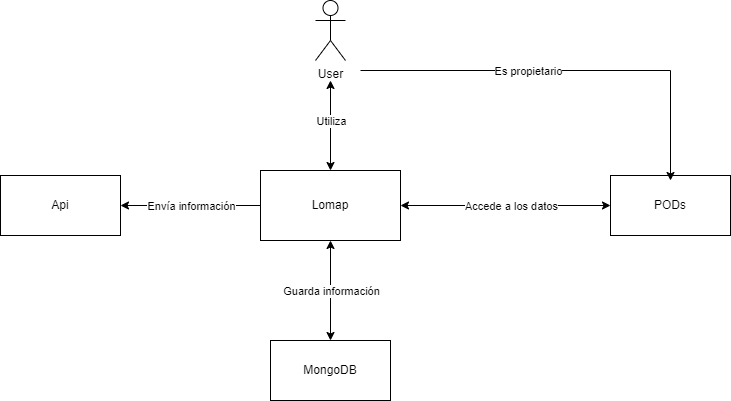

The diagram above was exported from draw.io. Its source (the exported page's mxGraphModel, read from the mxfile embedded in the PNG):
<mxGraphModel dx="1050" dy="515" grid="1" gridSize="10" guides="1" tooltips="1" connect="1" arrows="1" fold="1" page="1" pageScale="1" pageWidth="827" pageHeight="1169" math="0" shadow="0">
  <root>
    <mxCell id="0" />
    <mxCell id="1" parent="0" />
    <mxCell id="v-J-GQljd1Mswni1rFCL-2" value="Lomap&lt;br&gt;" style="rounded=0;whiteSpace=wrap;html=1;" vertex="1" parent="1">
      <mxGeometry x="280" y="170" width="140" height="70" as="geometry" />
    </mxCell>
    <mxCell id="v-J-GQljd1Mswni1rFCL-8" style="edgeStyle=orthogonalEdgeStyle;rounded=0;orthogonalLoop=1;jettySize=auto;html=1;exitX=1;exitY=0.5;exitDx=0;exitDy=0;entryX=0;entryY=0.5;entryDx=0;entryDy=0;startArrow=classic;startFill=1;endArrow=none;endFill=0;" edge="1" parent="1" source="v-J-GQljd1Mswni1rFCL-4" target="v-J-GQljd1Mswni1rFCL-2">
      <mxGeometry relative="1" as="geometry" />
    </mxCell>
    <mxCell id="v-J-GQljd1Mswni1rFCL-21" value="Envía información" style="edgeLabel;html=1;align=center;verticalAlign=middle;resizable=0;points=[];" vertex="1" connectable="0" parent="v-J-GQljd1Mswni1rFCL-8">
      <mxGeometry x="-0.1857" y="-2" relative="1" as="geometry">
        <mxPoint x="13" y="-2" as="offset" />
      </mxGeometry>
    </mxCell>
    <mxCell id="v-J-GQljd1Mswni1rFCL-4" value="Api" style="rounded=0;whiteSpace=wrap;html=1;" vertex="1" parent="1">
      <mxGeometry x="20" y="175" width="120" height="60" as="geometry" />
    </mxCell>
    <mxCell id="v-J-GQljd1Mswni1rFCL-5" value="PODs" style="rounded=0;whiteSpace=wrap;html=1;" vertex="1" parent="1">
      <mxGeometry x="630" y="175" width="120" height="60" as="geometry" />
    </mxCell>
    <mxCell id="v-J-GQljd1Mswni1rFCL-6" value="MongoDB" style="rounded=0;whiteSpace=wrap;html=1;" vertex="1" parent="1">
      <mxGeometry x="290" y="340" width="120" height="60" as="geometry" />
    </mxCell>
    <mxCell id="v-J-GQljd1Mswni1rFCL-9" value="" style="endArrow=classic;startArrow=classic;html=1;rounded=0;entryX=0;entryY=0.5;entryDx=0;entryDy=0;" edge="1" parent="1" source="v-J-GQljd1Mswni1rFCL-2" target="v-J-GQljd1Mswni1rFCL-5">
      <mxGeometry width="50" height="50" relative="1" as="geometry">
        <mxPoint x="420" y="210" as="sourcePoint" />
        <mxPoint x="490.71067811865476" y="160" as="targetPoint" />
      </mxGeometry>
    </mxCell>
    <mxCell id="v-J-GQljd1Mswni1rFCL-22" value="Accede a los datos" style="edgeLabel;html=1;align=center;verticalAlign=middle;resizable=0;points=[];" vertex="1" connectable="0" parent="v-J-GQljd1Mswni1rFCL-9">
      <mxGeometry x="-0.2095" y="-1" relative="1" as="geometry">
        <mxPoint x="27" y="-1" as="offset" />
      </mxGeometry>
    </mxCell>
    <mxCell id="v-J-GQljd1Mswni1rFCL-10" value="" style="endArrow=classic;startArrow=classic;html=1;rounded=0;entryX=0.5;entryY=1;entryDx=0;entryDy=0;exitX=0.5;exitY=0;exitDx=0;exitDy=0;" edge="1" parent="1" source="v-J-GQljd1Mswni1rFCL-6" target="v-J-GQljd1Mswni1rFCL-2">
      <mxGeometry width="50" height="50" relative="1" as="geometry">
        <mxPoint x="390" y="320" as="sourcePoint" />
        <mxPoint x="440" y="270" as="targetPoint" />
      </mxGeometry>
    </mxCell>
    <mxCell id="v-J-GQljd1Mswni1rFCL-20" value="Guarda información" style="edgeLabel;html=1;align=center;verticalAlign=middle;resizable=0;points=[];" vertex="1" connectable="0" parent="v-J-GQljd1Mswni1rFCL-10">
      <mxGeometry x="0.244" relative="1" as="geometry">
        <mxPoint y="12" as="offset" />
      </mxGeometry>
    </mxCell>
    <mxCell id="v-J-GQljd1Mswni1rFCL-11" value="" style="endArrow=classic;startArrow=classic;html=1;rounded=0;exitX=0.5;exitY=0;exitDx=0;exitDy=0;" edge="1" parent="1" source="v-J-GQljd1Mswni1rFCL-2">
      <mxGeometry width="50" height="50" relative="1" as="geometry">
        <mxPoint x="310" y="130" as="sourcePoint" />
        <mxPoint x="350" y="80" as="targetPoint" />
      </mxGeometry>
    </mxCell>
    <mxCell id="v-J-GQljd1Mswni1rFCL-19" value="Utiliza" style="edgeLabel;html=1;align=center;verticalAlign=middle;resizable=0;points=[];" vertex="1" connectable="0" parent="v-J-GQljd1Mswni1rFCL-11">
      <mxGeometry x="0.2933" relative="1" as="geometry">
        <mxPoint y="8" as="offset" />
      </mxGeometry>
    </mxCell>
    <mxCell id="v-J-GQljd1Mswni1rFCL-14" value="User" style="shape=umlActor;verticalLabelPosition=bottom;verticalAlign=top;html=1;outlineConnect=0;" vertex="1" parent="1">
      <mxGeometry x="335" width="30" height="60" as="geometry" />
    </mxCell>
    <mxCell id="v-J-GQljd1Mswni1rFCL-16" value="" style="endArrow=classic;startArrow=none;html=1;rounded=0;entryX=0.5;entryY=0;entryDx=0;entryDy=0;strokeColor=none;startFill=0;" edge="1" parent="1" target="v-J-GQljd1Mswni1rFCL-5">
      <mxGeometry width="50" height="50" relative="1" as="geometry">
        <mxPoint x="370" y="50" as="sourcePoint" />
        <mxPoint x="430" y="20" as="targetPoint" />
      </mxGeometry>
    </mxCell>
    <mxCell id="v-J-GQljd1Mswni1rFCL-17" value="" style="endArrow=classic;html=1;rounded=0;" edge="1" parent="1">
      <mxGeometry width="50" height="50" relative="1" as="geometry">
        <mxPoint x="380" y="70" as="sourcePoint" />
        <mxPoint x="690" y="180" as="targetPoint" />
        <Array as="points">
          <mxPoint x="690" y="70" />
        </Array>
      </mxGeometry>
    </mxCell>
    <mxCell id="v-J-GQljd1Mswni1rFCL-18" value="Es propietario" style="edgeLabel;html=1;align=center;verticalAlign=middle;resizable=0;points=[];" vertex="1" connectable="0" parent="v-J-GQljd1Mswni1rFCL-17">
      <mxGeometry x="0.0424" y="-3" relative="1" as="geometry">
        <mxPoint x="-52" y="-3" as="offset" />
      </mxGeometry>
    </mxCell>
  </root>
</mxGraphModel>